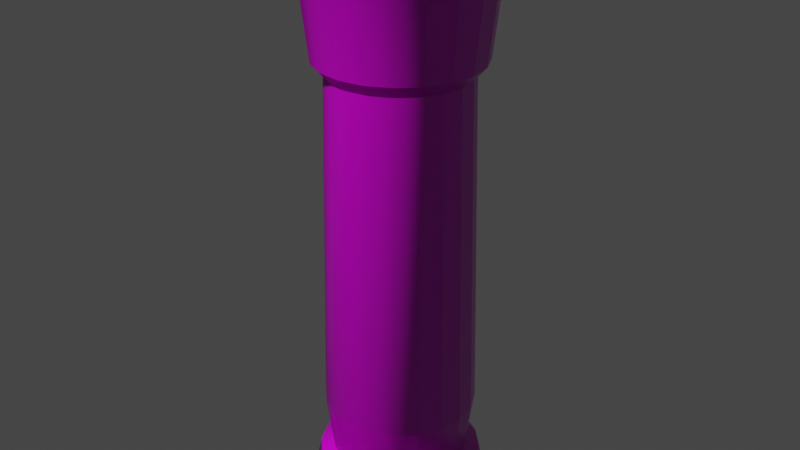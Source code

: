 # Source: Pillar_001.blend  (saved by Blender 3.6.13; exported with 4.5.12 LTS)
import bpy
from mathutils import Matrix  # noqa: F401  (used for matrix-valued properties, if any)

bpy.ops.wm.read_factory_settings(use_empty=True)
scene = bpy.context.scene
scene.name = 'Scene'

# ---- collections
col_collection = bpy.data.collections.new('Collection'); scene.collection.children.link(col_collection)

# ---- images (referenced by path relative to the original .blend; pixels are not part of the script)
import os
ASSET_DIR = os.environ.get("B2B_ASSET_DIR", "")  # directory of the original .blend (textures are referenced by path, not embedded)
HERE = os.path.dirname(os.path.abspath(__file__))  # packed textures are extracted next to this script under _unpacked/

def load_image(name, relpath, width, height, colorspace="sRGB"):
    """Load a texture the original file referenced (path relative to the .blend, or extracted next to this script)."""
    p = next((c for c in (os.path.join(HERE, relpath), os.path.join(ASSET_DIR, relpath)) if relpath and os.path.exists(c)), "")
    if p:
        img = bpy.data.images.load(p, check_existing=True)
        img.name = name
    else:  # same state as the original file: an image datablock whose file is absent (Cycles renders it pink)
        img = bpy.data.images.new(name, width, height)
        img.source = "FILE"
        img.filepath = "//" + (relpath or name)
    img.colorspace_settings.name = colorspace
    return img
img_pillar_mat_roughness = load_image('Pillar Mat Roughness', 'textures/Pillar Mat Roughness.png', 1024, 1024, 'sRGB')
img_pillar_mat_normal = load_image('Pillar_Mat_Normal', 'textures/Pillar_Mat_Normal.png', 1024, 1024, 'Non-Color')
img_pillar_mat_base_color = load_image('Pillar Mat Base Color', 'textures/Pillar Mat Base Color.png', 1024, 1024, 'sRGB')

# ---- materials (node trees are filled in below, after node groups)
mat_pillar_mat = bpy.data.materials.new('Pillar Mat')

# ---- node groups
ng_auto_smooth = bpy.data.node_groups.new('Auto Smooth', 'GeometryNodeTree')
_s = ng_auto_smooth.interface.new_socket(name='Geometry', in_out='OUTPUT', socket_type='NodeSocketGeometry')
_s = ng_auto_smooth.interface.new_socket(name='Geometry', in_out='INPUT', socket_type='NodeSocketGeometry')
_s = ng_auto_smooth.interface.new_socket(name='Angle', in_out='INPUT', socket_type='NodeSocketFloat')
_s.subtype = 'ANGLE'
_s.min_value = 0.0
_s.max_value = 3.142
ng_auto_smooth.is_modifier = True
_N = ng_auto_smooth.nodes; _L = ng_auto_smooth.links
n0 = _N.new('NodeGroupOutput'); n0.name = 'Group Output'; n0.location = (480, -100)
n1 = _N.new('NodeGroupInput'); n1.name = 'Group Input'; n1.location = (-420, -300)
n2 = _N.new('NodeGroupInput'); n2.name = 'Group Input.001'; n2.location = (-60, -100)
n3 = _N.new('GeometryNodeSetShadeSmooth'); n3.name = 'Set Shade Smooth'; n3.location = (120, -100)
n3.domain = 'EDGE'
n4 = _N.new('GeometryNodeSetShadeSmooth'); n4.name = 'Set Shade Smooth.001'; n4.location = (300, -100)
n5 = _N.new('GeometryNodeInputMeshEdgeAngle'); n5.name = 'Edge Angle'; n5.location = (-420, -220)
n6 = _N.new('GeometryNodeInputEdgeSmooth'); n6.name = 'Is Edge Smooth'; n6.location = (-60, -160)
n7 = _N.new('GeometryNodeInputShadeSmooth'); n7.name = 'Is Face Smooth'; n7.location = (-240, -340)
n8 = _N.new('FunctionNodeBooleanMath'); n8.name = 'Boolean Math'; n8.location = (-60, -220)
n9 = _N.new('FunctionNodeCompare'); n9.name = 'Compare'; n9.location = (-240, -180)
n9.operation = 'LESS_EQUAL'
_L.new(n5.outputs[0], n9.inputs[0])
_L.new(n4.outputs[0], n0.inputs[0])
_L.new(n1.outputs[1], n9.inputs[1])
_L.new(n9.outputs[0], n8.inputs[0])
_L.new(n7.outputs[0], n8.inputs[1])
_L.new(n2.outputs[0], n3.inputs[0])
_L.new(n6.outputs[0], n3.inputs[1])
_L.new(n3.outputs[0], n4.inputs[0])
_L.new(n8.outputs[0], n3.inputs[2])
n0.is_active_output = True

# ---- material node trees
mat_pillar_mat.use_nodes = True; mat_pillar_mat.node_tree.nodes.clear()
_N = mat_pillar_mat.node_tree.nodes; _L = mat_pillar_mat.node_tree.links
n0 = _N.new('ShaderNodeOutputMaterial'); n0.name = 'Material Output'; n0.location = (346, 300)
n1 = _N.new('ShaderNodeBsdfPrincipled'); n1.name = 'Principled BSDF'; n1.location = (56, 300)
n1.distribution = 'GGX'
n1.subsurface_method = 'RANDOM_WALK_SKIN'
n1.inputs[3].default_value = 1.45
n1.inputs[27].default_value = (0.0, 0.0, 0.0, 1.0)
n1.inputs[28].default_value = 1.0
n2 = _N.new('ShaderNodeTexImage'); n2.name = 'Image Texture.001'; n2.location = (-313, 51)
n2.hide = True
n2.image = img_pillar_mat_roughness
n3 = _N.new('ShaderNodeNormalMap'); n3.name = 'Normal Map'; n3.location = (-271, -256)
n3.hide = True
n3.uv_map = 'UVMap'
n4 = _N.new('ShaderNodeTexImage'); n4.name = 'Image Texture.002'; n4.location = (-647, -237)
n4.hide = True
n4.image = img_pillar_mat_normal
n5 = _N.new('ShaderNodeTexImage'); n5.name = 'Image Texture'; n5.location = (-837, 308)
n5.width = 220
n5.image = img_pillar_mat_base_color
_L.new(n1.outputs[0], n0.inputs[0])
_L.new(n5.outputs[0], n1.inputs[0])
_L.new(n3.outputs[0], n1.inputs[5])
_L.new(n2.outputs[0], n1.inputs[2])
_L.new(n4.outputs[0], n3.inputs[1])
n0.is_active_output = True

# ---- world
world_world = bpy.data.worlds.new('World'); scene.world = world_world
world_world.use_nodes = True; world_world.node_tree.nodes.clear()
_N = world_world.node_tree.nodes; _L = world_world.node_tree.links
n0 = _N.new('ShaderNodeOutputWorld'); n0.name = 'World Output'; n0.location = (300, 300)
n1 = _N.new('ShaderNodeBackground'); n1.name = 'Background'; n1.location = (10, 300)
n1.inputs[0].default_value = (0.05088, 0.05088, 0.05088, 1.0)
_L.new(n1.outputs[0], n0.inputs[0])
n0.is_active_output = True
world_world.color = (0.05088, 0.05088, 0.05088)
world_world.use_sun_shadow = False
world_world.sun_shadow_jitter_overblur = 0.0

# ---- meshes
me_circle_001 = bpy.data.meshes.new('Circle.001')
me_circle_001.from_pydata([(7.293e-11, 0.9755, 0.0), (-0.5734, 0.7892, 0.0), (-0.9278, 0.3015, 0.0), (-0.9278, -0.3015, 0.0), (-0.5734, -0.7892, 0.0), (7.293e-11, -0.9755, 0.0), (0.5734, -0.7892, 0.0), (0.9278, -0.3015, 0.0), (0.9278, 0.3015, 0.0), (0.5734, 0.7892, 0.0), (7.293e-11, 0.9755, 0.4009), (-0.5734, 0.7892, 0.4009), (-0.9278, 0.3015, 0.4009), (-0.9278, -0.3015, 0.4009), (-0.5734, -0.7892, 0.4009), (7.293e-11, -0.9755, 0.4009), (0.5734, -0.7892, 0.4009), (0.9278, -0.3015, 0.4009), (0.9278, 0.3015, 0.4009), (0.5734, 0.7892, 0.4009), (9.109e-10, 0.8105, 0.4851), (-0.4764, 0.6557, 0.4851), (-0.7708, 0.2505, 0.4851), (-0.7708, -0.2505, 0.4851), (-0.4764, -0.6557, 0.4851), (9.109e-10, -0.8105, 0.4851), (0.4764, -0.6557, 0.4851), (0.7708, -0.2505, 0.4851), (0.7708, 0.2505, 0.4851), (0.4764, 0.6557, 0.4851), (9.109e-10, 0.8105, 5.216), (-0.4764, 0.6557, 5.216), (-0.7708, 0.2505, 5.216), (-0.7708, -0.2505, 5.216), (-0.4764, -0.6557, 5.216), (9.109e-10, -0.8105, 5.216), (0.4764, -0.6557, 5.216), (0.7708, -0.2505, 5.216), (0.7708, 0.2505, 5.216), (0.4764, 0.6557, 5.216), (2.065e-09, 0.9481, 5.37), (-0.5573, 0.767, 5.37), (-0.9017, 0.293, 5.37), (-0.9017, -0.293, 5.37), (-0.5573, -0.767, 5.37), (2.065e-09, -0.9481, 5.37), (0.5573, -0.767, 5.37), (0.9017, -0.293, 5.37), (0.9017, 0.293, 5.37), (0.5573, 0.767, 5.37), (6.111e-09, 1.202, 6.828), (-0.7063, 0.9721, 6.828), (-1.143, 0.3713, 6.828), (-1.143, -0.3713, 6.828), (-0.7063, -0.9721, 6.828), (6.111e-09, -1.202, 6.828), (0.7063, -0.9721, 6.828), (1.143, -0.3713, 6.828), (1.143, 0.3713, 6.828), (0.7063, 0.9721, 6.828), (4.445e-09, 1.04, 6.203), (-0.6114, 0.8415, 6.203), (0.9893, -0.3214, 6.203), (0.9893, 0.3214, 6.203), (-0.6114, -0.8415, 6.203), (4.445e-09, -1.04, 6.203), (-0.9893, 0.3214, 6.203), (0.6114, 0.8415, 6.203), (0.6114, -0.8415, 6.203), (-0.9893, -0.3214, 6.203), (0.5283, -0.7272, 1.18), (0.8549, -0.2778, 1.18), (-0.8549, -0.2778, 1.18), (-0.5283, -0.7272, 1.18), (5.299e-10, 0.8989, 1.18), (-0.5283, 0.7272, 1.18), (0.8549, 0.2778, 1.18), (5.299e-10, -0.8989, 1.18), (-0.8549, 0.2778, 1.18), (0.5283, 0.7272, 1.18), (-0.9666, 0.3141, 0.2075), (-0.9666, -0.3141, 0.2075), (0.5974, 0.8223, 0.2075), (1.459e-10, 1.016, 0.2075), (0.5974, -0.8223, 0.2075), (0.9666, -0.3141, 0.2075), (-0.5974, -0.8223, 0.2075), (-0.5974, 0.8223, 0.2075), (0.9666, 0.3141, 0.2075), (1.459e-10, -1.016, 0.2075), (0.7892, -0.5734, 0.0), (0.7892, -0.5734, 0.4009), (0.6557, -0.4764, 0.4851), (0.6557, -0.4764, 5.216), (0.767, -0.5573, 5.37), (0.9721, -0.7063, 6.828), (0.8415, -0.6114, 6.203), (0.7272, -0.5283, 1.18), (0.8223, -0.5974, 0.2075), (0.3015, -0.9278, 0.0), (0.3015, -0.9278, 0.4009), (0.2505, -0.7708, 0.4851), (0.2505, -0.7708, 5.216), (0.293, -0.9017, 5.37), (0.3713, -1.143, 6.828), (0.3214, -0.9893, 6.203), (0.2778, -0.8549, 1.18), (0.3141, -0.9666, 0.2075), (-0.3015, -0.9278, 0.0), (-0.3015, -0.9278, 0.4009), (-0.2505, -0.7708, 0.4851), (-0.2505, -0.7708, 5.216), (-0.293, -0.9017, 5.37), (-0.3713, -1.143, 6.828), (-0.3214, -0.9893, 6.203), (-0.2778, -0.8549, 1.18), (-0.3141, -0.9666, 0.2075), (-0.7892, -0.5734, 0.0), (-0.7892, -0.5734, 0.4009), (-0.6557, -0.4764, 0.4851), (-0.6557, -0.4764, 5.216), (-0.767, -0.5573, 5.37), (-0.9721, -0.7063, 6.828), (-0.8415, -0.6114, 6.203), (-0.7272, -0.5283, 1.18), (-0.8223, -0.5974, 0.2075), (-0.9755, -7.668e-11, 0.0), (-0.9755, -7.668e-11, 0.4009), (-0.8105, 0.0, 0.4851), (-0.8105, 0.0, 5.216), (-0.9481, 7.668e-11, 5.37), (-1.202, 0.0, 6.828), (-1.04, 0.0, 6.203), (-0.8989, 3.834e-10, 1.18), (-1.016, 7.668e-11, 0.2075), (-0.7892, 0.5734, 0.0), (-0.7892, 0.5734, 0.4009), (-0.6557, 0.4764, 0.4851), (-0.6557, 0.4764, 5.216), (-0.767, 0.5573, 5.37), (-0.9721, 0.7063, 6.828), (-0.8415, 0.6114, 6.203), (-0.7272, 0.5283, 1.18), (-0.8223, 0.5974, 0.2075), (-0.3015, 0.9278, 0.0), (-0.3015, 0.9278, 0.4009), (-0.2505, 0.7708, 0.4851), (-0.2505, 0.7708, 5.216), (-0.293, 0.9017, 5.37), (-0.3713, 1.143, 6.828), (-0.3214, 0.9893, 6.203), (-0.2778, 0.8549, 1.18), (-0.3141, 0.9666, 0.2075), (0.3015, 0.9278, 0.0), (0.3015, 0.9278, 0.4009), (0.2505, 0.7708, 0.4851), (0.2505, 0.7708, 5.216), (0.293, 0.9017, 5.37), (0.3713, 1.143, 6.828), (0.3214, 0.9893, 6.203), (0.2778, 0.8549, 1.18), (0.3141, 0.9666, 0.2075), (0.7892, 0.5734, 0.0), (0.7892, 0.5734, 0.4009), (0.6557, 0.4764, 0.4851), (0.6557, 0.4764, 5.216), (0.767, 0.5573, 5.37), (0.9721, 0.7063, 6.828), (0.8415, 0.6114, 6.203), (0.7272, 0.5283, 1.18), (0.8223, 0.5974, 0.2075), (0.9755, -7.668e-11, 0.0), (0.9755, -7.668e-11, 0.4009), (0.8105, 0.0, 0.4851), (0.8105, 0.0, 5.216), (0.9481, 7.668e-11, 5.37), (1.202, 0.0, 6.828), (1.04, 0.0, 6.203), (0.8989, 3.834e-10, 1.18), (1.016, 7.668e-11, 0.2075)], [], [(134, 81, 13, 127), (161, 83, 10, 154), (98, 85, 17, 91), (125, 86, 14, 118), (152, 87, 11, 145), (179, 88, 18, 172), (116, 89, 15, 109), (143, 80, 12, 136), (170, 82, 19, 163), (107, 84, 16, 100), (154, 10, 20, 155), (91, 17, 27, 92), (118, 14, 24, 119), (145, 11, 21, 146), (172, 18, 28, 173), (109, 15, 25, 110), (136, 12, 22, 137), (163, 19, 29, 164), (100, 16, 26, 101), (127, 13, 23, 128), (97, 71, 37, 93), (124, 73, 34, 120), (151, 75, 31, 147), (178, 76, 38, 174), (115, 77, 35, 111), (142, 78, 32, 138), (169, 79, 39, 165), (106, 70, 36, 102), (133, 72, 33, 129), (160, 74, 30, 156), (120, 34, 44, 121), (147, 31, 41, 148), (174, 38, 48, 175), (111, 35, 45, 112), (138, 32, 42, 139), (165, 39, 49, 166), (102, 36, 46, 103), (129, 33, 43, 130), (156, 30, 40, 157), (93, 37, 47, 94), (150, 61, 51, 149), (177, 63, 58, 176), (114, 65, 55, 113), (141, 66, 52, 140), (168, 67, 59, 167), (105, 68, 56, 104), (132, 69, 53, 131), (159, 60, 50, 158), (96, 62, 57, 95), (123, 64, 54, 122), (121, 44, 64, 123), (94, 47, 62, 96), (157, 40, 60, 159), (130, 43, 69, 132), (103, 46, 68, 105), (166, 49, 67, 168), (139, 42, 66, 141), (112, 45, 65, 114), (175, 48, 63, 177), (148, 41, 61, 150), (155, 20, 74, 160), (128, 23, 72, 133), (101, 26, 70, 106), (164, 29, 79, 169), (137, 22, 78, 142), (110, 25, 77, 115), (173, 28, 76, 178), (146, 21, 75, 151), (119, 24, 73, 124), (92, 27, 71, 97), (99, 6, 84, 107), (162, 9, 82, 170), (135, 2, 80, 143), (108, 5, 89, 116), (171, 8, 88, 179), (144, 1, 87, 152), (117, 4, 86, 125), (90, 7, 85, 98), (153, 0, 83, 161), (126, 3, 81, 134), (6, 90, 98, 84), (26, 92, 97, 70), (46, 94, 96, 68), (68, 96, 95, 56), (36, 93, 94, 46), (70, 97, 93, 36), (16, 91, 92, 26), (84, 98, 91, 16), (5, 99, 107, 89), (25, 101, 106, 77), (45, 103, 105, 65), (65, 105, 104, 55), (35, 102, 103, 45), (77, 106, 102, 35), (15, 100, 101, 25), (89, 107, 100, 15), (4, 108, 116, 86), (24, 110, 115, 73), (44, 112, 114, 64), (64, 114, 113, 54), (34, 111, 112, 44), (73, 115, 111, 34), (14, 109, 110, 24), (86, 116, 109, 14), (3, 117, 125, 81), (23, 119, 124, 72), (43, 121, 123, 69), (69, 123, 122, 53), (33, 120, 121, 43), (72, 124, 120, 33), (13, 118, 119, 23), (81, 125, 118, 13), (2, 126, 134, 80), (22, 128, 133, 78), (42, 130, 132, 66), (66, 132, 131, 52), (32, 129, 130, 42), (78, 133, 129, 32), (12, 127, 128, 22), (80, 134, 127, 12), (1, 135, 143, 87), (21, 137, 142, 75), (41, 139, 141, 61), (61, 141, 140, 51), (31, 138, 139, 41), (75, 142, 138, 31), (11, 136, 137, 21), (87, 143, 136, 11), (0, 144, 152, 83), (20, 146, 151, 74), (40, 148, 150, 60), (60, 150, 149, 50), (30, 147, 148, 40), (74, 151, 147, 30), (10, 145, 146, 20), (83, 152, 145, 10), (9, 153, 161, 82), (29, 155, 160, 79), (49, 157, 159, 67), (67, 159, 158, 59), (39, 156, 157, 49), (79, 160, 156, 39), (19, 154, 155, 29), (82, 161, 154, 19), (8, 162, 170, 88), (28, 164, 169, 76), (48, 166, 168, 63), (63, 168, 167, 58), (38, 165, 166, 48), (76, 169, 165, 38), (18, 163, 164, 28), (88, 170, 163, 18), (7, 171, 179, 85), (27, 173, 178, 71), (47, 175, 177, 62), (62, 177, 176, 57), (37, 174, 175, 47), (71, 178, 174, 37), (17, 172, 173, 27), (85, 179, 172, 17)])
me_circle_001.polygons.foreach_set('use_smooth', [True] * 160)
_uv = me_circle_001.uv_layers.new(name='UVMap')
_uv.uv.foreach_set('vector', [0.4696, 0.02941, 0.5094, 0.03072, 0.5084, 0.05646, 0.469, 0.0553, 0.225, 0.03093, 0.267, 0.0288, 0.2683, 0.05587, 0.2269, 0.0582, 0.771, 0.05507, 0.8077, 0.06143, 0.8016, 0.08484, 0.7663, 0.07815, 0.5483, 0.0326, 0.5871, 0.03447, 0.5856, 0.05924, 0.547, 0.05785, 0.3081, 0.02834, 0.3492, 0.02789, 0.3494, 0.05453, 0.3089, 0.0552, 0.05044, 0.053, 0.09646, 0.04343, 0.1011, 0.07116, 0.05704, 0.08166, 0.6245, 0.03738, 0.6619, 0.04028, 0.6601, 0.06423, 0.6228, 0.06174, 0.3895, 0.02799, 0.4298, 0.0281, 0.4295, 0.05413, 0.3894, 0.05433, 0.1397, 0.03825, 0.183, 0.03306, 0.1855, 0.06053, 0.1433, 0.06585, 0.6981, 0.0445, 0.7342, 0.04872, 0.7311, 0.07146, 0.6956, 0.06785, 0.2269, 0.0582, 0.2683, 0.05587, 0.2681, 0.08262, 0.2275, 0.08519, 0.7663, 0.07815, 0.8016, 0.08484, 0.7921, 0.1034, 0.7598, 0.09824, 0.547, 0.05785, 0.5856, 0.05924, 0.5831, 0.08395, 0.5447, 0.08285, 0.3089, 0.0552, 0.3494, 0.05453, 0.3484, 0.08075, 0.3082, 0.08169, 0.05704, 0.08166, 0.1011, 0.07116, 0.1054, 0.09901, 0.06672, 0.1087, 0.6228, 0.06174, 0.6601, 0.06423, 0.6571, 0.08783, 0.6201, 0.08589, 0.3894, 0.05433, 0.4295, 0.05413, 0.4279, 0.08014, 0.3881, 0.08044, 0.1433, 0.06585, 0.1855, 0.06053, 0.1869, 0.08777, 0.1461, 0.09339, 0.6956, 0.06785, 0.7311, 0.07146, 0.7276, 0.09306, 0.6923, 0.09045, 0.469, 0.0553, 0.5084, 0.05646, 0.5064, 0.08176, 0.4671, 0.08095, 0.7568, 0.1867, 0.7922, 0.1873, 0.8158, 0.7209, 0.7824, 0.73, 0.5398, 0.1832, 0.5773, 0.1832, 0.5975, 0.7635, 0.5584, 0.7678, 0.3092, 0.1871, 0.3482, 0.1856, 0.3631, 0.7788, 0.323, 0.7774, 0.07763, 0.205, 0.116, 0.2008, 0.1306, 0.7682, 0.0964, 0.7618, 0.6139, 0.1837, 0.6505, 0.1842, 0.6749, 0.751, 0.6362, 0.7572, 0.3869, 0.1847, 0.4256, 0.1838, 0.4415, 0.7787, 0.4023, 0.7787, 0.1544, 0.1972, 0.1927, 0.1937, 0.2044, 0.7745, 0.1675, 0.7713, 0.6859, 0.1852, 0.7214, 0.1861, 0.749, 0.7392, 0.712, 0.7451, 0.4639, 0.1835, 0.5022, 0.1831, 0.5193, 0.7721, 0.4804, 0.7754, 0.2315, 0.1912, 0.2703, 0.1887, 0.283, 0.7761, 0.2437, 0.7753, 0.5584, 0.7678, 0.5975, 0.7635, 0.601, 0.793, 0.5612, 0.7973, 0.323, 0.7774, 0.3631, 0.7788, 0.3635, 0.8087, 0.3226, 0.8084, 0.0964, 0.7618, 0.1306, 0.7682, 0.1257, 0.7944, 0.08921, 0.7863, 0.6362, 0.7572, 0.6749, 0.751, 0.6804, 0.7813, 0.6407, 0.7872, 0.4023, 0.7787, 0.4415, 0.7787, 0.4426, 0.8062, 0.403, 0.8075, 0.1675, 0.7713, 0.2044, 0.7745, 0.2015, 0.8034, 0.1636, 0.7989, 0.712, 0.7451, 0.749, 0.7392, 0.756, 0.7652, 0.7182, 0.7732, 0.4804, 0.7754, 0.5193, 0.7721, 0.5215, 0.8016, 0.482, 0.8039, 0.2437, 0.7753, 0.283, 0.7761, 0.2818, 0.8081, 0.2417, 0.8057, 0.7824, 0.73, 0.8158, 0.7209, 0.8266, 0.7428, 0.7913, 0.754, 0.3202, 0.9191, 0.3633, 0.9198, 0.3623, 0.9999, 0.3177, 0.9989, 0.06686, 0.8883, 0.1074, 0.8983, 0.09042, 0.978, 0.04526, 0.9657, 0.6612, 0.8947, 0.7037, 0.8874, 0.7212, 0.9656, 0.6763, 0.9739, 0.4059, 0.9187, 0.4485, 0.9177, 0.4513, 0.9983, 0.4068, 0.9991, 0.1494, 0.9048, 0.1913, 0.9112, 0.1826, 0.9919, 0.1365, 0.9849, 0.7449, 0.8764, 0.7862, 0.8655, 0.8107, 0.9423, 0.7659, 0.954, 0.491, 0.9146, 0.5335, 0.9115, 0.5411, 0.993, 0.4962, 0.9956, 0.2342, 0.9149, 0.2772, 0.9185, 0.2731, 0.9978, 0.2278, 0.9949, 0.8245, 0.8511, 0.8628, 0.8368, 0.8976, 0.9081, 0.8541, 0.9252, 0.5761, 0.9068, 0.6187, 0.902, 0.6315, 0.9821, 0.5863, 0.9875, 0.5612, 0.7973, 0.601, 0.793, 0.6187, 0.902, 0.5761, 0.9068, 0.7913, 0.754, 0.8266, 0.7428, 0.8628, 0.8368, 0.8245, 0.8511, 0.2417, 0.8057, 0.2818, 0.8081, 0.2772, 0.9185, 0.2342, 0.9149, 0.482, 0.8039, 0.5215, 0.8016, 0.5335, 0.9115, 0.491, 0.9146, 0.7182, 0.7732, 0.756, 0.7652, 0.7862, 0.8655, 0.7449, 0.8764, 0.1636, 0.7989, 0.2015, 0.8034, 0.1913, 0.9112, 0.1494, 0.9048, 0.403, 0.8075, 0.4426, 0.8062, 0.4485, 0.9177, 0.4059, 0.9187, 0.6407, 0.7872, 0.6804, 0.7813, 0.7037, 0.8874, 0.6612, 0.8947, 0.08921, 0.7863, 0.1257, 0.7944, 0.1074, 0.8983, 0.06686, 0.8883, 0.3226, 0.8084, 0.3635, 0.8087, 0.3633, 0.9198, 0.3202, 0.9191, 0.2275, 0.08519, 0.2681, 0.08262, 0.2703, 0.1887, 0.2315, 0.1912, 0.4671, 0.08095, 0.5064, 0.08176, 0.5022, 0.1831, 0.4639, 0.1835, 0.6923, 0.09045, 0.7276, 0.09306, 0.7214, 0.1861, 0.6859, 0.1852, 0.1461, 0.09339, 0.1869, 0.08777, 0.1927, 0.1937, 0.1544, 0.1972, 0.3881, 0.08044, 0.4279, 0.08014, 0.4256, 0.1838, 0.3869, 0.1847, 0.6201, 0.08589, 0.6571, 0.08783, 0.6505, 0.1842, 0.6139, 0.1837, 0.06672, 0.1087, 0.1054, 0.09901, 0.116, 0.2008, 0.07763, 0.205, 0.3082, 0.08169, 0.3484, 0.08075, 0.3482, 0.1856, 0.3092, 0.1871, 0.5447, 0.08285, 0.5831, 0.08395, 0.5773, 0.1832, 0.5398, 0.1832, 0.7598, 0.09824, 0.7921, 0.1034, 0.7922, 0.1873, 0.7568, 0.1867, 0.7009, 0.01988, 0.7375, 0.02401, 0.7342, 0.04872, 0.6981, 0.0445, 0.1363, 0.008154, 0.1809, 0.003684, 0.183, 0.03306, 0.1397, 0.03825, 0.3896, 0.0003886, 0.4302, 0.0006826, 0.4298, 0.0281, 0.3895, 0.02799, 0.6268, 0.0121, 0.6644, 0.01574, 0.6619, 0.04028, 0.6245, 0.03738, 0.04587, 0.02176, 0.09165, 0.01262, 0.09646, 0.04343, 0.05044, 0.053, 0.3076, 0.0005569, 0.349, 9.471e-05, 0.3492, 0.02789, 0.3081, 0.02834, 0.5499, 0.005777, 0.5892, 0.008455, 0.5871, 0.03447, 0.5483, 0.0326, 0.774, 0.02977, 0.8105, 0.03553, 0.8077, 0.06143, 0.771, 0.05507, 0.2236, 0.002351, 0.2662, 0.001019, 0.267, 0.0288, 0.225, 0.03093, 0.4704, 0.001891, 0.5107, 0.003099, 0.5094, 0.03072, 0.4696, 0.02941, 0.7375, 0.02401, 0.774, 0.02977, 0.771, 0.05507, 0.7342, 0.04872, 0.7276, 0.09306, 0.7598, 0.09824, 0.7568, 0.1867, 0.7214, 0.1861, 0.756, 0.7652, 0.7913, 0.754, 0.8245, 0.8511, 0.7862, 0.8655, 0.7862, 0.8655, 0.8245, 0.8511, 0.8541, 0.9252, 0.8107, 0.9423, 0.749, 0.7392, 0.7824, 0.73, 0.7913, 0.754, 0.756, 0.7652, 0.7214, 0.1861, 0.7568, 0.1867, 0.7824, 0.73, 0.749, 0.7392, 0.7311, 0.07146, 0.7663, 0.07815, 0.7598, 0.09824, 0.7276, 0.09306, 0.7342, 0.04872, 0.771, 0.05507, 0.7663, 0.07815, 0.7311, 0.07146, 0.6644, 0.01574, 0.7009, 0.01988, 0.6981, 0.0445, 0.6619, 0.04028, 0.6571, 0.08783, 0.6923, 0.09045, 0.6859, 0.1852, 0.6505, 0.1842, 0.6804, 0.7813, 0.7182, 0.7732, 0.7449, 0.8764, 0.7037, 0.8874, 0.7037, 0.8874, 0.7449, 0.8764, 0.7659, 0.954, 0.7212, 0.9656, 0.6749, 0.751, 0.712, 0.7451, 0.7182, 0.7732, 0.6804, 0.7813, 0.6505, 0.1842, 0.6859, 0.1852, 0.712, 0.7451, 0.6749, 0.751, 0.6601, 0.06423, 0.6956, 0.06785, 0.6923, 0.09045, 0.6571, 0.08783, 0.6619, 0.04028, 0.6981, 0.0445, 0.6956, 0.06785, 0.6601, 0.06423, 0.5892, 0.008455, 0.6268, 0.0121, 0.6245, 0.03738, 0.5871, 0.03447, 0.5831, 0.08395, 0.6201, 0.08589, 0.6139, 0.1837, 0.5773, 0.1832, 0.601, 0.793, 0.6407, 0.7872, 0.6612, 0.8947, 0.6187, 0.902, 0.6187, 0.902, 0.6612, 0.8947, 0.6763, 0.9739, 0.6315, 0.9821, 0.5975, 0.7635, 0.6362, 0.7572, 0.6407, 0.7872, 0.601, 0.793, 0.5773, 0.1832, 0.6139, 0.1837, 0.6362, 0.7572, 0.5975, 0.7635, 0.5856, 0.05924, 0.6228, 0.06174, 0.6201, 0.08589, 0.5831, 0.08395, 0.5871, 0.03447, 0.6245, 0.03738, 0.6228, 0.06174, 0.5856, 0.05924, 0.5107, 0.003099, 0.5499, 0.005777, 0.5483, 0.0326, 0.5094, 0.03072, 0.5064, 0.08176, 0.5447, 0.08285, 0.5398, 0.1832, 0.5022, 0.1831, 0.5215, 0.8016, 0.5612, 0.7973, 0.5761, 0.9068, 0.5335, 0.9115, 0.5335, 0.9115, 0.5761, 0.9068, 0.5863, 0.9875, 0.5411, 0.993, 0.5193, 0.7721, 0.5584, 0.7678, 0.5612, 0.7973, 0.5215, 0.8016, 0.5022, 0.1831, 0.5398, 0.1832, 0.5584, 0.7678, 0.5193, 0.7721, 0.5084, 0.05646, 0.547, 0.05785, 0.5447, 0.08285, 0.5064, 0.08176, 0.5094, 0.03072, 0.5483, 0.0326, 0.547, 0.05785, 0.5084, 0.05646, 0.4302, 0.0006826, 0.4704, 0.001891, 0.4696, 0.02941, 0.4298, 0.0281, 0.4279, 0.08014, 0.4671, 0.08095, 0.4639, 0.1835, 0.4256, 0.1838, 0.4426, 0.8062, 0.482, 0.8039, 0.491, 0.9146, 0.4485, 0.9177, 0.4485, 0.9177, 0.491, 0.9146, 0.4962, 0.9956, 0.4513, 0.9983, 0.4415, 0.7787, 0.4804, 0.7754, 0.482, 0.8039, 0.4426, 0.8062, 0.4256, 0.1838, 0.4639, 0.1835, 0.4804, 0.7754, 0.4415, 0.7787, 0.4295, 0.05413, 0.469, 0.0553, 0.4671, 0.08095, 0.4279, 0.08014, 0.4298, 0.0281, 0.4696, 0.02941, 0.469, 0.0553, 0.4295, 0.05413, 0.349, 9.471e-05, 0.3896, 0.0003886, 0.3895, 0.02799, 0.3492, 0.02789, 0.3484, 0.08075, 0.3881, 0.08044, 0.3869, 0.1847, 0.3482, 0.1856, 0.3635, 0.8087, 0.403, 0.8075, 0.4059, 0.9187, 0.3633, 0.9198, 0.3633, 0.9198, 0.4059, 0.9187, 0.4068, 0.9991, 0.3623, 0.9999, 0.3631, 0.7788, 0.4023, 0.7787, 0.403, 0.8075, 0.3635, 0.8087, 0.3482, 0.1856, 0.3869, 0.1847, 0.4023, 0.7787, 0.3631, 0.7788, 0.3494, 0.05453, 0.3894, 0.05433, 0.3881, 0.08044, 0.3484, 0.08075, 0.3492, 0.02789, 0.3895, 0.02799, 0.3894, 0.05433, 0.3494, 0.05453, 0.2662, 0.001019, 0.3076, 0.0005569, 0.3081, 0.02834, 0.267, 0.0288, 0.2681, 0.08262, 0.3082, 0.08169, 0.3092, 0.1871, 0.2703, 0.1887, 0.2818, 0.8081, 0.3226, 0.8084, 0.3202, 0.9191, 0.2772, 0.9185, 0.2772, 0.9185, 0.3202, 0.9191, 0.3177, 0.9989, 0.2731, 0.9978, 0.283, 0.7761, 0.323, 0.7774, 0.3226, 0.8084, 0.2818, 0.8081, 0.2703, 0.1887, 0.3092, 0.1871, 0.323, 0.7774, 0.283, 0.7761, 0.2683, 0.05587, 0.3089, 0.0552, 0.3082, 0.08169, 0.2681, 0.08262, 0.267, 0.0288, 0.3081, 0.02834, 0.3089, 0.0552, 0.2683, 0.05587, 0.1809, 0.003684, 0.2236, 0.002351, 0.225, 0.03093, 0.183, 0.03306, 0.1869, 0.08777, 0.2275, 0.08519, 0.2315, 0.1912, 0.1927, 0.1937, 0.2015, 0.8034, 0.2417, 0.8057, 0.2342, 0.9149, 0.1913, 0.9112, 0.1913, 0.9112, 0.2342, 0.9149, 0.2278, 0.9949, 0.1826, 0.9919, 0.2044, 0.7745, 0.2437, 0.7753, 0.2417, 0.8057, 0.2015, 0.8034, 0.1927, 0.1937, 0.2315, 0.1912, 0.2437, 0.7753, 0.2044, 0.7745, 0.1855, 0.06053, 0.2269, 0.0582, 0.2275, 0.08519, 0.1869, 0.08777, 0.183, 0.03306, 0.225, 0.03093, 0.2269, 0.0582, 0.1855, 0.06053, 0.09165, 0.01262, 0.1363, 0.008154, 0.1397, 0.03825, 0.09646, 0.04343, 0.1054, 0.09901, 0.1461, 0.09339, 0.1544, 0.1972, 0.116, 0.2008, 0.1257, 0.7944, 0.1636, 0.7989, 0.1494, 0.9048, 0.1074, 0.8983, 0.1074, 0.8983, 0.1494, 0.9048, 0.1365, 0.9849, 0.09042, 0.978, 0.1306, 0.7682, 0.1675, 0.7713, 0.1636, 0.7989, 0.1257, 0.7944, 0.116, 0.2008, 0.1544, 0.1972, 0.1675, 0.7713, 0.1306, 0.7682, 0.1011, 0.07116, 0.1433, 0.06585, 0.1461, 0.09339, 0.1054, 0.09901, 0.09646, 0.04343, 0.1397, 0.03825, 0.1433, 0.06585, 0.1011, 0.07116, 9.479e-05, 0.03089, 0.04587, 0.02176, 0.05044, 0.053, 0.004422, 0.06257, 0.02807, 0.1183, 0.06672, 0.1087, 0.07763, 0.205, 0.03923, 0.2092, 0.05273, 0.7781, 0.08921, 0.7863, 0.06686, 0.8883, 0.02637, 0.8783, 0.02637, 0.8783, 0.06686, 0.8883, 0.04526, 0.9657, 9.488e-05, 0.9534, 0.06223, 0.7555, 0.0964, 0.7618, 0.08921, 0.7863, 0.05273, 0.7781, 0.03923, 0.2092, 0.07763, 0.205, 0.0964, 0.7618, 0.06223, 0.7555, 0.01292, 0.09216, 0.05704, 0.08166, 0.06672, 0.1087, 0.02807, 0.1183, 0.004422, 0.06257, 0.05044, 0.053, 0.05704, 0.08166, 0.01292, 0.09216])
me_circle_001.materials.append(mat_pillar_mat)
me_circle_001.update()

# ---- objects
ob_circle = bpy.data.objects.new('Circle', me_circle_001)

# ---- transforms, parenting, visibility, modifiers, constraints
ob_circle.location = (0.0, 0.0, 0.0)
_m = ob_circle.modifiers.new('Auto Smooth', 'NODES')
_m.node_group = ng_auto_smooth
_gi = [s.identifier for s in ng_auto_smooth.interface.items_tree if s.item_type == 'SOCKET' and s.in_out == 'INPUT']
_m[_gi[1]] = 0.4451  # Angle

# ---- collection membership
col_collection.objects.link(ob_circle)

# ---- scene / render settings (as saved in the file)
scene.frame_start = 1; scene.frame_end = 250; scene.frame_set(1)
scene.render.engine = 'CYCLES'
scene.cycles.sampling_pattern = 'TABULATED_SOBOL'
scene.cycles.bake_type = 'NORMAL'
scene.view_settings.view_transform = 'Filmic'
bpy.context.view_layer.update()

# ---- added for rendering (the .blend has no active camera and no usable light): camera, sun
cam_auto = bpy.data.cameras.new('AutoCamera')
cam_auto.lens = 50.0
cam_auto.sensor_width = 36.0
cam_auto.clip_end = 1000.0
ob_auto_camera = bpy.data.objects.new('AutoCamera', cam_auto)
scene.collection.objects.link(ob_auto_camera)
ob_auto_camera.location = (7.05672, -8.46806, 9.05935)
ob_auto_camera.rotation_euler = (1.09748, -7.21219e-08, 0.694738)
scene.camera = ob_auto_camera
light_auto_sun = bpy.data.lights.new('AutoSun', 'SUN')
light_auto_sun.energy = 3.0
light_auto_sun.angle = 0.0523599
ob_auto_sun = bpy.data.objects.new('AutoSun', light_auto_sun)
scene.collection.objects.link(ob_auto_sun)
ob_auto_sun.rotation_euler = (0.872665, 0.174533, 0.523599)
bpy.context.view_layer.update()
